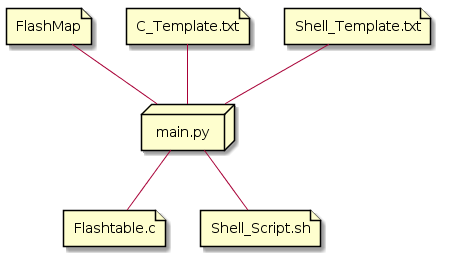

The diagram above was rendered by PlantUML. Its source (embedded in the PNG):
@startuml
node main.py
file FlashMap
file C_Template.txt
file Shell_Template.txt
file Flashtable.c
file Shell_Script.sh

FlashMap -- main.py
C_Template.txt -- main.py
Shell_Template.txt -- main.py

main.py -- Flashtable.c
main.py -- Shell_Script.sh
@enduml